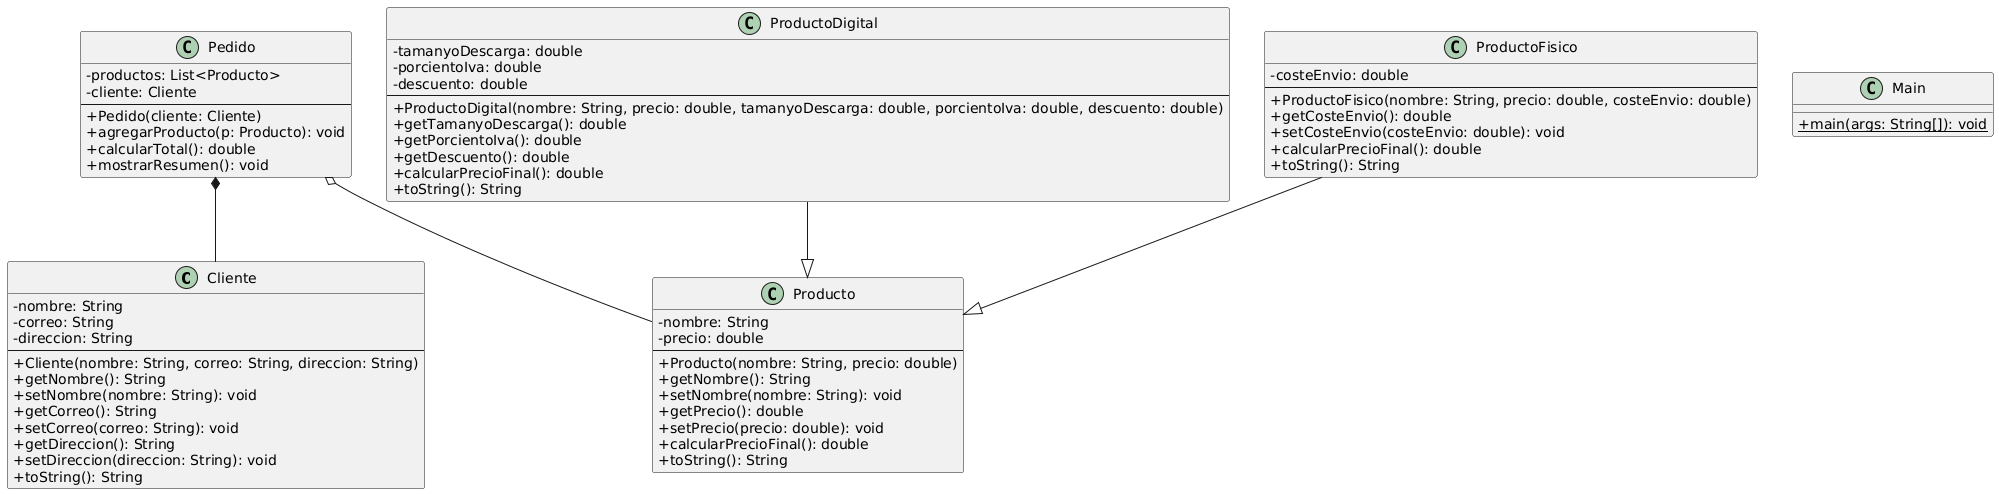

The diagram above was rendered by PlantUML. Its source (embedded in the PNG):
@startuml
skinparam classAttributeIconSize 0


class Cliente {
  -nombre: String
  -correo: String
  -direccion: String
  --
  +Cliente(nombre: String, correo: String, direccion: String)
  +getNombre(): String
  +setNombre(nombre: String): void
  +getCorreo(): String
  +setCorreo(correo: String): void
  +getDireccion(): String
  +setDireccion(direccion: String): void
  +toString(): String
}

class Main {
  +{static} main(args: String[]): void
}

class Pedido {
  -productos: List<Producto>
  -cliente: Cliente
  --
  +Pedido(cliente: Cliente)
  +agregarProducto(p: Producto): void
  +calcularTotal(): double
  +mostrarResumen(): void
}

class Producto {
  -nombre: String
  -precio: double
  --
  +Producto(nombre: String, precio: double)
  +getNombre(): String
  +setNombre(nombre: String): void
  +getPrecio(): double
  +setPrecio(precio: double): void
  +calcularPrecioFinal(): double
  +toString(): String
}

class ProductoDigital {
  -tamanyoDescarga: double
  -porcientoIva: double
  -descuento: double
  --
  +ProductoDigital(nombre: String, precio: double, tamanyoDescarga: double, porcientoIva: double, descuento: double)
  +getTamanyoDescarga(): double
  +getPorcientoIva(): double
  +getDescuento(): double
  +calcularPrecioFinal(): double
  +toString(): String
}

class ProductoFisico {
  -costeEnvio: double
  --
  +ProductoFisico(nombre: String, precio: double, costeEnvio: double)
  +getCosteEnvio(): double
  +setCosteEnvio(costeEnvio: double): void
  +calcularPrecioFinal(): double
  +toString(): String
}

Pedido o-- Producto
Pedido *-- Cliente
ProductoDigital --|> Producto
ProductoFisico --|> Producto
@enduml